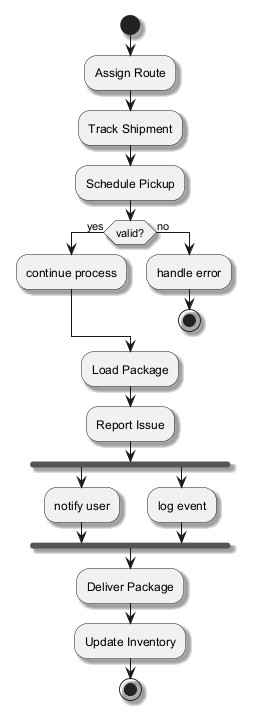

The diagram above was rendered by PlantUML. Its source (embedded in the PNG):
@startuml
skinparam backgroundColor #FFFFFF
skinparam classBackgroundColor #F3E5F5
skinparam classBorderColor #6A1B9A
skinparam shadowing true
start
:Assign Route;
:Track Shipment;
:Schedule Pickup;
if (valid?) then (yes)
:continue process;
else (no)
:handle error;
stop
endif
:Load Package;
:Report Issue;
fork
:notify user;
fork again
:log event;
end fork
:Deliver Package;
:Update Inventory;
stop
@enduml